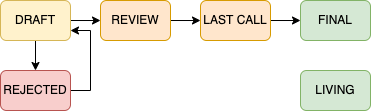

The diagram above was exported from draw.io. Its source (the exported page's mxGraphModel, read from the mxfile embedded in the PNG):
<mxGraphModel dx="975" dy="572" grid="1" gridSize="10" guides="1" tooltips="1" connect="1" arrows="1" fold="1" page="1" pageScale="1" pageWidth="850" pageHeight="1100" math="0" shadow="0">
  <root>
    <mxCell id="0" />
    <mxCell id="1" parent="0" />
    <mxCell id="52BVcZO7Eh55LzVW7lW5-7" value="" style="edgeStyle=orthogonalEdgeStyle;rounded=0;orthogonalLoop=1;jettySize=auto;html=1;" edge="1" parent="1" source="52BVcZO7Eh55LzVW7lW5-1" target="52BVcZO7Eh55LzVW7lW5-5">
      <mxGeometry relative="1" as="geometry" />
    </mxCell>
    <mxCell id="52BVcZO7Eh55LzVW7lW5-9" value="" style="edgeStyle=orthogonalEdgeStyle;rounded=0;orthogonalLoop=1;jettySize=auto;html=1;" edge="1" parent="1" source="52BVcZO7Eh55LzVW7lW5-1" target="52BVcZO7Eh55LzVW7lW5-2">
      <mxGeometry relative="1" as="geometry" />
    </mxCell>
    <mxCell id="52BVcZO7Eh55LzVW7lW5-1" value="DRAFT" style="rounded=1;whiteSpace=wrap;html=1;fillColor=#fff2cc;strokeColor=#d6b656;" vertex="1" parent="1">
      <mxGeometry x="40" y="80" width="70" height="40" as="geometry" />
    </mxCell>
    <mxCell id="52BVcZO7Eh55LzVW7lW5-10" value="" style="edgeStyle=orthogonalEdgeStyle;rounded=0;orthogonalLoop=1;jettySize=auto;html=1;" edge="1" parent="1" source="52BVcZO7Eh55LzVW7lW5-2" target="52BVcZO7Eh55LzVW7lW5-3">
      <mxGeometry relative="1" as="geometry" />
    </mxCell>
    <mxCell id="52BVcZO7Eh55LzVW7lW5-2" value="REVIEW" style="rounded=1;whiteSpace=wrap;html=1;fillColor=#ffe6cc;strokeColor=#d79b00;" vertex="1" parent="1">
      <mxGeometry x="140" y="80" width="70" height="40" as="geometry" />
    </mxCell>
    <mxCell id="52BVcZO7Eh55LzVW7lW5-11" value="" style="edgeStyle=orthogonalEdgeStyle;rounded=0;orthogonalLoop=1;jettySize=auto;html=1;" edge="1" parent="1" source="52BVcZO7Eh55LzVW7lW5-3" target="52BVcZO7Eh55LzVW7lW5-4">
      <mxGeometry relative="1" as="geometry" />
    </mxCell>
    <mxCell id="52BVcZO7Eh55LzVW7lW5-3" value="LAST CALL" style="rounded=1;whiteSpace=wrap;html=1;fillColor=#ffe6cc;strokeColor=#d79b00;" vertex="1" parent="1">
      <mxGeometry x="240" y="80" width="70" height="40" as="geometry" />
    </mxCell>
    <mxCell id="52BVcZO7Eh55LzVW7lW5-4" value="FINAL" style="rounded=1;whiteSpace=wrap;html=1;fillColor=#d5e8d4;strokeColor=#82b366;" vertex="1" parent="1">
      <mxGeometry x="340" y="80" width="70" height="40" as="geometry" />
    </mxCell>
    <mxCell id="52BVcZO7Eh55LzVW7lW5-12" style="edgeStyle=orthogonalEdgeStyle;rounded=0;orthogonalLoop=1;jettySize=auto;html=1;entryX=1;entryY=0.75;entryDx=0;entryDy=0;" edge="1" parent="1" source="52BVcZO7Eh55LzVW7lW5-5" target="52BVcZO7Eh55LzVW7lW5-1">
      <mxGeometry relative="1" as="geometry">
        <Array as="points">
          <mxPoint x="130" y="170" />
          <mxPoint x="130" y="110" />
        </Array>
      </mxGeometry>
    </mxCell>
    <mxCell id="52BVcZO7Eh55LzVW7lW5-5" value="REJECTED" style="rounded=1;whiteSpace=wrap;html=1;fillColor=#f8cecc;strokeColor=#b85450;" vertex="1" parent="1">
      <mxGeometry x="40" y="150" width="70" height="40" as="geometry" />
    </mxCell>
    <mxCell id="52BVcZO7Eh55LzVW7lW5-6" value="LIVING" style="rounded=1;whiteSpace=wrap;html=1;fillColor=#d5e8d4;strokeColor=#82b366;" vertex="1" parent="1">
      <mxGeometry x="340" y="150" width="70" height="40" as="geometry" />
    </mxCell>
  </root>
</mxGraphModel>